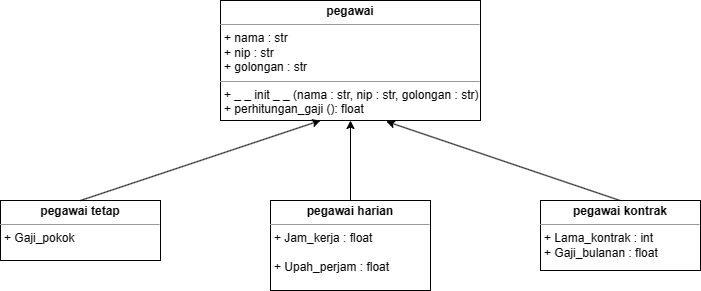

The diagram above was exported from draw.io. Its source (the exported page's mxGraphModel, read from the mxfile embedded in the PNG):
<mxGraphModel dx="784" dy="473" grid="1" gridSize="10" guides="1" tooltips="1" connect="1" arrows="1" fold="1" page="1" pageScale="1" pageWidth="850" pageHeight="1100" math="0" shadow="0">
  <root>
    <mxCell id="0" />
    <mxCell id="1" parent="0" />
    <mxCell id="-hl6t1HM-jayNrqkqWCa-5" value="&lt;p style=&quot;margin:0px;margin-top:4px;text-align:center;&quot;&gt;&lt;b&gt;pegawai&lt;/b&gt;&lt;/p&gt;&lt;hr size=&quot;1&quot;&gt;&lt;p style=&quot;margin:0px;margin-left:4px;&quot;&gt;+ nama : str&lt;/p&gt;&lt;p style=&quot;margin:0px;margin-left:4px;&quot;&gt;+ nip : str&lt;/p&gt;&lt;p style=&quot;margin:0px;margin-left:4px;&quot;&gt;+ golongan : str&lt;/p&gt;&lt;hr size=&quot;1&quot;&gt;&lt;p style=&quot;margin:0px;margin-left:4px;&quot;&gt;+ _ _ init _ _ (nama : str, nip : str, golongan : str)&lt;/p&gt;&lt;p style=&quot;margin:0px;margin-left:4px;&quot;&gt;+ perhitungan_gaji (): float&lt;/p&gt;" style="verticalAlign=top;align=left;overflow=fill;fontSize=12;fontFamily=Helvetica;html=1;whiteSpace=wrap;" vertex="1" parent="1">
      <mxGeometry x="340" y="200" width="260" height="120" as="geometry" />
    </mxCell>
    <mxCell id="-hl6t1HM-jayNrqkqWCa-6" value="&lt;p style=&quot;margin:0px;margin-top:4px;text-align:center;&quot;&gt;&lt;b&gt;pegawai tetap&lt;/b&gt;&lt;/p&gt;&lt;hr size=&quot;1&quot;&gt;&lt;p style=&quot;margin:0px;margin-left:4px;&quot;&gt;+ Gaji_pokok&lt;span style=&quot;background-color: initial;&quot;&gt;&amp;nbsp;&lt;/span&gt;&lt;/p&gt;" style="verticalAlign=top;align=left;overflow=fill;fontSize=12;fontFamily=Helvetica;html=1;whiteSpace=wrap;" vertex="1" parent="1">
      <mxGeometry x="120" y="400" width="160" height="60" as="geometry" />
    </mxCell>
    <mxCell id="-hl6t1HM-jayNrqkqWCa-7" value="&lt;p style=&quot;margin:0px;margin-top:4px;text-align:center;&quot;&gt;&lt;b&gt;pegawai harian&lt;/b&gt;&lt;/p&gt;&lt;hr size=&quot;1&quot;&gt;&lt;p style=&quot;margin:0px;margin-left:4px;&quot;&gt;+ Jam_kerja : float&lt;/p&gt;&lt;p style=&quot;margin:0px;margin-left:4px;&quot;&gt;&lt;br&gt;&lt;/p&gt;&lt;p style=&quot;margin:0px;margin-left:4px;&quot;&gt;+ Upah_perjam : float&lt;/p&gt;" style="verticalAlign=top;align=left;overflow=fill;fontSize=12;fontFamily=Helvetica;html=1;whiteSpace=wrap;" vertex="1" parent="1">
      <mxGeometry x="390" y="400" width="160" height="90" as="geometry" />
    </mxCell>
    <mxCell id="-hl6t1HM-jayNrqkqWCa-8" value="&lt;p style=&quot;margin:0px;margin-top:4px;text-align:center;&quot;&gt;&lt;b&gt;pegawai kontrak&lt;/b&gt;&lt;/p&gt;&lt;hr size=&quot;1&quot;&gt;&lt;p style=&quot;margin:0px;margin-left:4px;&quot;&gt;+ Lama_kontrak : int&lt;/p&gt;&lt;p style=&quot;margin:0px;margin-left:4px;&quot;&gt;+ Gaji_bulanan : float&lt;/p&gt;" style="verticalAlign=top;align=left;overflow=fill;fontSize=12;fontFamily=Helvetica;html=1;whiteSpace=wrap;" vertex="1" parent="1">
      <mxGeometry x="660" y="400" width="160" height="70" as="geometry" />
    </mxCell>
    <mxCell id="-hl6t1HM-jayNrqkqWCa-9" value="" style="endArrow=classic;html=1;rounded=0;entryX=0.385;entryY=1;entryDx=0;entryDy=0;entryPerimeter=0;" edge="1" parent="1" target="-hl6t1HM-jayNrqkqWCa-5">
      <mxGeometry width="50" height="50" relative="1" as="geometry">
        <mxPoint x="200" y="400" as="sourcePoint" />
        <mxPoint x="250" y="350" as="targetPoint" />
        <Array as="points" />
      </mxGeometry>
    </mxCell>
    <mxCell id="-hl6t1HM-jayNrqkqWCa-10" value="" style="endArrow=classic;html=1;rounded=0;entryX=0.5;entryY=1;entryDx=0;entryDy=0;" edge="1" parent="1" target="-hl6t1HM-jayNrqkqWCa-5">
      <mxGeometry width="50" height="50" relative="1" as="geometry">
        <mxPoint x="470" y="400" as="sourcePoint" />
        <mxPoint x="710" y="320" as="targetPoint" />
        <Array as="points" />
      </mxGeometry>
    </mxCell>
    <mxCell id="-hl6t1HM-jayNrqkqWCa-11" value="" style="endArrow=classic;html=1;rounded=0;entryX=0.638;entryY=1.008;entryDx=0;entryDy=0;entryPerimeter=0;" edge="1" parent="1" target="-hl6t1HM-jayNrqkqWCa-5">
      <mxGeometry width="50" height="50" relative="1" as="geometry">
        <mxPoint x="739.5" y="400" as="sourcePoint" />
        <mxPoint x="520" y="320" as="targetPoint" />
        <Array as="points" />
      </mxGeometry>
    </mxCell>
  </root>
</mxGraphModel>